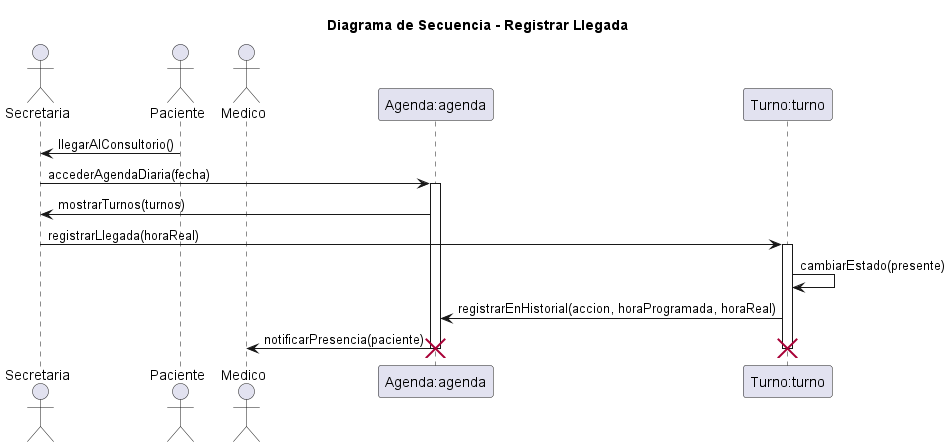

The diagram above was rendered by PlantUML. Its source (embedded in the PNG):
@startuml 05-diagrama-secuencia-registrar-llegada-04

title Diagrama de Secuencia - Registrar Llegada
' Nombre del escenario: Registrar Llegada del Paciente - Flujo Principal
' Archivo: diagramas/03-escenarios-casos-de-uso/03-registrar-llegada-flujo-principal.md
' Objetivo: Representar el registro de llegada de un paciente en el día de la cita, involucrando secretaria, paciente, médico y sistema, basado en responsabilidades de CRC (Secretaria gestiona turnos, Turno modifica estados, Medico atiende pacientes, Agenda muestra turnos).

actor Secretaria as secretaria
actor Paciente as paciente
actor Medico as medico
participant "Agenda:agenda" as agenda
participant "Turno:turno" as turno

paciente -> secretaria: llegarAlConsultorio()

secretaria -> agenda: accederAgendaDiaria(fecha)
activate agenda

agenda -> secretaria: mostrarTurnos(turnos)
secretaria -> turno: registrarLlegada(horaReal)
activate turno

turno -> turno: cambiarEstado(presente)
turno -> agenda: registrarEnHistorial(accion, horaProgramada, horaReal)

agenda -> medico: notificarPresencia(paciente)

deactivate turno
deactivate agenda

destroy turno
destroy agenda

@enduml